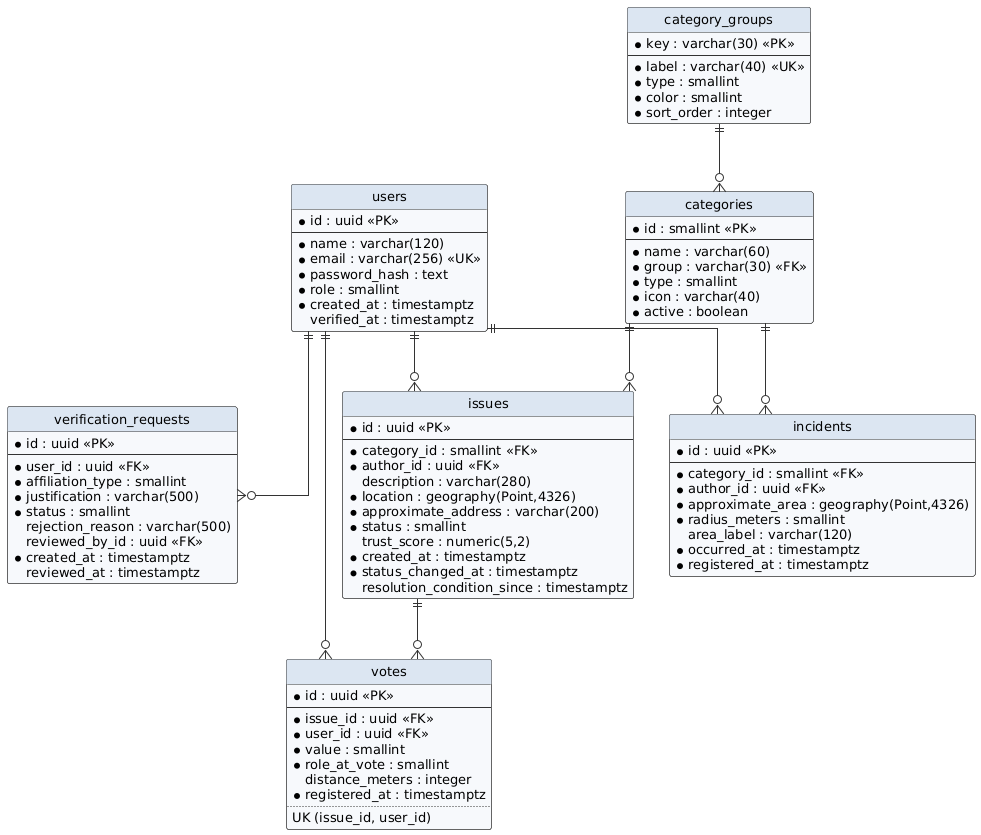

The diagram above was rendered by PlantUML. Its source (embedded in the PNG):
@startuml
!include _style.iuml
hide circle
hide empty methods
skinparam linetype ortho
entity "users" as u {
  * id : uuid <<PK>>
  --
  * name : varchar(120)
  * email : varchar(256) <<UK>>
  * password_hash : text
  * role : smallint
  * created_at : timestamptz
  verified_at : timestamptz
}
entity "verification_requests" as s {
  * id : uuid <<PK>>
  --
  * user_id : uuid <<FK>>
  * affiliation_type : smallint
  * justification : varchar(500)
  * status : smallint
  rejection_reason : varchar(500)
  reviewed_by_id : uuid <<FK>>
  * created_at : timestamptz
  reviewed_at : timestamptz
}
entity "category_groups" as g {
  * key : varchar(30) <<PK>>
  --
  * label : varchar(40) <<UK>>
  * type : smallint
  * color : smallint
  * sort_order : integer
}
entity "categories" as c {
  * id : smallint <<PK>>
  --
  * name : varchar(60)
  * group : varchar(30) <<FK>>
  * type : smallint
  * icon : varchar(40)
  * active : boolean
}
entity "issues" as p {
  * id : uuid <<PK>>
  --
  * category_id : smallint <<FK>>
  * author_id : uuid <<FK>>
  description : varchar(280)
  * location : geography(Point,4326)
  * approximate_address : varchar(200)
  * status : smallint
  trust_score : numeric(5,2)
  * created_at : timestamptz
  * status_changed_at : timestamptz
  resolution_condition_since : timestamptz
}
entity "votes" as v {
  * id : uuid <<PK>>
  --
  * issue_id : uuid <<FK>>
  * user_id : uuid <<FK>>
  * value : smallint
  * role_at_vote : smallint
  distance_meters : integer
  * registered_at : timestamptz
  ..
  UK (issue_id, user_id)
}
entity "incidents" as i {
  * id : uuid <<PK>>
  --
  * category_id : smallint <<FK>>
  * author_id : uuid <<FK>>
  * approximate_area : geography(Point,4326)
  * radius_meters : smallint
  area_label : varchar(120)
  * occurred_at : timestamptz
  * registered_at : timestamptz
}
u ||--o{ s
u ||--o{ p
u ||--o{ i
u ||--o{ v
p ||--o{ v
g ||--o{ c
c ||--o{ p
c ||--o{ i
@enduml